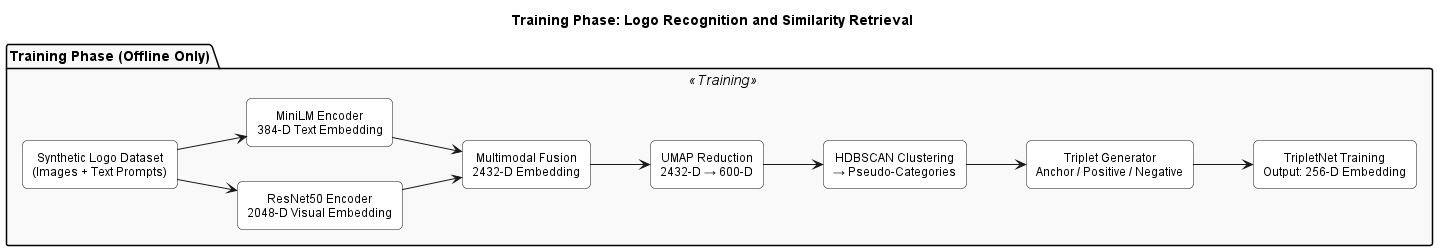

The diagram above was rendered by PlantUML. Its source (embedded in the PNG):
@startuml
skinparam style strict
skinparam shadowing false
skinparam rectangle {
  FontSize 12
  FontName "Arial"
  RoundCorner 10
  BackgroundColor White
}

skinparam defaultTextAlignment center
left to right direction
title Training Phase: Logo Recognition and Similarity Retrieval

skinparam package {
  BackgroundColor #F9F9F9
  BorderColor Black
}



package "Training Phase (Offline Only)" <<Training>> {
  rectangle Data as "Synthetic Logo Dataset\n(Images + Text Prompts)"
  rectangle VisEncoder as "ResNet50 Encoder\n2048-D Visual Embedding"
  rectangle TextEncoder as "MiniLM Encoder\n384-D Text Embedding"
  rectangle Fusion as "Multimodal Fusion\n2432-D Embedding"
  rectangle UMAP as "UMAP Reduction\n2432-D → 600-D"
  rectangle Clustering as "HDBSCAN Clustering\n→ Pseudo-Categories"
  rectangle TripletGen as "Triplet Generator\nAnchor / Positive / Negative"
  rectangle TripletNetTrain as "TripletNet Training\nOutput: 256-D Embedding"
   
  Data -down-> VisEncoder
  Data -down-> TextEncoder
  VisEncoder -down-> Fusion
  TextEncoder -down-> Fusion
  Fusion -down-> UMAP
  UMAP -down-> Clustering
  Clustering -down-> TripletGen
  TripletGen -down-> TripletNetTrain
}
@enduml